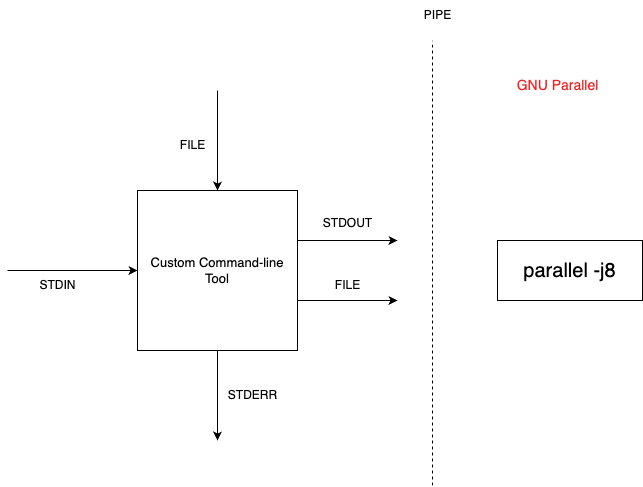

The diagram above was exported from draw.io. Its source (the exported page's mxGraphModel, read from the mxfile embedded in the PNG):
<mxGraphModel dx="1069" dy="1000" grid="1" gridSize="10" guides="1" tooltips="1" connect="1" arrows="1" fold="1" page="1" pageScale="1" pageWidth="850" pageHeight="1100" math="0" shadow="0">
  <root>
    <mxCell id="0" />
    <mxCell id="1" parent="0" />
    <mxCell id="IqAoaREJ-C0-fI7lopxv-20" value="&lt;font style=&quot;font-size: 20px;&quot;&gt;parallel -j8&lt;/font&gt;" style="whiteSpace=wrap;html=1;" vertex="1" parent="1">
      <mxGeometry x="525" y="310" width="145" height="60" as="geometry" />
    </mxCell>
    <mxCell id="IqAoaREJ-C0-fI7lopxv-1" value="&lt;font style=&quot;font-size: 13px;&quot;&gt;Custom Command-line Tool&lt;/font&gt;" style="whiteSpace=wrap;html=1;aspect=fixed;" vertex="1" parent="1">
      <mxGeometry x="165" y="260" width="160" height="160" as="geometry" />
    </mxCell>
    <mxCell id="IqAoaREJ-C0-fI7lopxv-2" value="" style="endArrow=classic;html=1;rounded=0;entryX=0;entryY=0.5;entryDx=0;entryDy=0;" edge="1" parent="1" target="IqAoaREJ-C0-fI7lopxv-1">
      <mxGeometry width="50" height="50" relative="1" as="geometry">
        <mxPoint x="35" y="340" as="sourcePoint" />
        <mxPoint x="35" y="315" as="targetPoint" />
      </mxGeometry>
    </mxCell>
    <mxCell id="IqAoaREJ-C0-fI7lopxv-3" value="STDIN" style="text;html=1;align=center;verticalAlign=middle;resizable=0;points=[];autosize=1;strokeColor=none;fillColor=none;" vertex="1" parent="1">
      <mxGeometry x="55" y="340" width="60" height="30" as="geometry" />
    </mxCell>
    <mxCell id="IqAoaREJ-C0-fI7lopxv-4" value="" style="edgeStyle=none;orthogonalLoop=1;jettySize=auto;html=1;rounded=0;entryX=0.5;entryY=0;entryDx=0;entryDy=0;" edge="1" parent="1" target="IqAoaREJ-C0-fI7lopxv-1">
      <mxGeometry width="100" relative="1" as="geometry">
        <mxPoint x="245" y="160" as="sourcePoint" />
        <mxPoint x="285" y="130" as="targetPoint" />
        <Array as="points" />
      </mxGeometry>
    </mxCell>
    <mxCell id="IqAoaREJ-C0-fI7lopxv-5" value="FILE" style="text;html=1;align=center;verticalAlign=middle;resizable=0;points=[];autosize=1;strokeColor=none;fillColor=none;" vertex="1" parent="1">
      <mxGeometry x="195" y="200" width="50" height="30" as="geometry" />
    </mxCell>
    <mxCell id="IqAoaREJ-C0-fI7lopxv-7" value="" style="edgeStyle=none;orthogonalLoop=1;jettySize=auto;html=1;rounded=0;" edge="1" parent="1">
      <mxGeometry width="100" relative="1" as="geometry">
        <mxPoint x="325" y="310" as="sourcePoint" />
        <mxPoint x="425" y="310" as="targetPoint" />
        <Array as="points" />
      </mxGeometry>
    </mxCell>
    <mxCell id="IqAoaREJ-C0-fI7lopxv-8" value="" style="edgeStyle=none;orthogonalLoop=1;jettySize=auto;html=1;rounded=0;" edge="1" parent="1">
      <mxGeometry width="100" relative="1" as="geometry">
        <mxPoint x="325" y="370" as="sourcePoint" />
        <mxPoint x="425" y="370" as="targetPoint" />
        <Array as="points" />
      </mxGeometry>
    </mxCell>
    <mxCell id="IqAoaREJ-C0-fI7lopxv-9" value="STDOUT" style="text;html=1;align=center;verticalAlign=middle;resizable=0;points=[];autosize=1;strokeColor=none;fillColor=none;" vertex="1" parent="1">
      <mxGeometry x="340" y="278" width="70" height="30" as="geometry" />
    </mxCell>
    <mxCell id="IqAoaREJ-C0-fI7lopxv-10" value="FILE" style="text;html=1;align=center;verticalAlign=middle;resizable=0;points=[];autosize=1;strokeColor=none;fillColor=none;" vertex="1" parent="1">
      <mxGeometry x="350" y="340" width="50" height="30" as="geometry" />
    </mxCell>
    <mxCell id="IqAoaREJ-C0-fI7lopxv-11" value="STDERR" style="text;html=1;align=center;verticalAlign=middle;resizable=0;points=[];autosize=1;strokeColor=none;fillColor=none;" vertex="1" parent="1">
      <mxGeometry x="245" y="450" width="70" height="30" as="geometry" />
    </mxCell>
    <mxCell id="IqAoaREJ-C0-fI7lopxv-12" value="" style="edgeStyle=none;orthogonalLoop=1;jettySize=auto;html=1;rounded=0;exitX=0.5;exitY=1;exitDx=0;exitDy=0;" edge="1" parent="1" source="IqAoaREJ-C0-fI7lopxv-1">
      <mxGeometry width="100" relative="1" as="geometry">
        <mxPoint x="185" y="440" as="sourcePoint" />
        <mxPoint x="245" y="510" as="targetPoint" />
        <Array as="points" />
      </mxGeometry>
    </mxCell>
    <mxCell id="IqAoaREJ-C0-fI7lopxv-16" value="" style="endArrow=none;dashed=1;html=1;rounded=0;" edge="1" parent="1">
      <mxGeometry width="50" height="50" relative="1" as="geometry">
        <mxPoint x="460" y="555" as="sourcePoint" />
        <mxPoint x="460" y="110" as="targetPoint" />
      </mxGeometry>
    </mxCell>
    <mxCell id="IqAoaREJ-C0-fI7lopxv-17" value="GNU Parallel" style="text;html=1;align=center;verticalAlign=middle;resizable=0;points=[];autosize=1;strokeColor=none;fillColor=none;fontColor=#EE2020;fontSize=14;" vertex="1" parent="1">
      <mxGeometry x="530" y="140" width="110" height="30" as="geometry" />
    </mxCell>
    <mxCell id="IqAoaREJ-C0-fI7lopxv-21" value="PIPE" style="text;html=1;align=center;verticalAlign=middle;resizable=0;points=[];autosize=1;strokeColor=none;fillColor=none;" vertex="1" parent="1">
      <mxGeometry x="440" y="70" width="50" height="30" as="geometry" />
    </mxCell>
  </root>
</mxGraphModel>